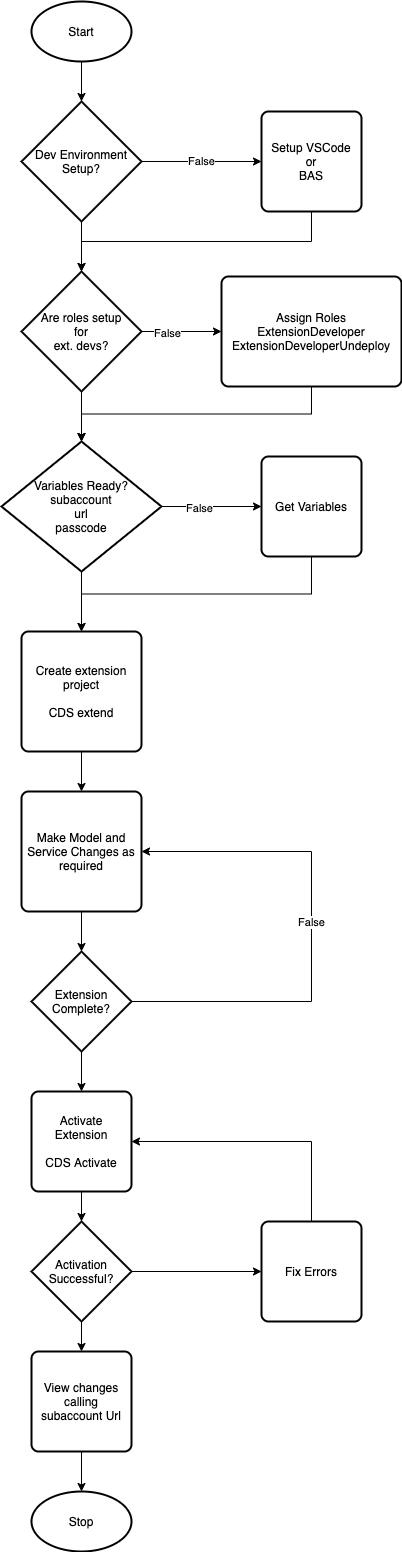

The diagram above was exported from draw.io. Its source (the exported page's mxGraphModel, read from the mxfile embedded in the PNG):
<mxGraphModel dx="1346" dy="997" grid="1" gridSize="10" guides="1" tooltips="1" connect="1" arrows="1" fold="1" page="1" pageScale="1" pageWidth="827" pageHeight="1169" math="0" shadow="0">
  <root>
    <mxCell id="WIyWlLk6GJQsqaUBKTNV-0" />
    <mxCell id="WIyWlLk6GJQsqaUBKTNV-1" parent="WIyWlLk6GJQsqaUBKTNV-0" />
    <mxCell id="ScSIL7PH9c-9hiyZrDDL-8" style="edgeStyle=orthogonalEdgeStyle;rounded=0;orthogonalLoop=1;jettySize=auto;html=1;exitX=0.5;exitY=1;exitDx=0;exitDy=0;exitPerimeter=0;entryX=0.5;entryY=0;entryDx=0;entryDy=0;entryPerimeter=0;" edge="1" parent="WIyWlLk6GJQsqaUBKTNV-1" source="ScSIL7PH9c-9hiyZrDDL-0" target="ScSIL7PH9c-9hiyZrDDL-4">
      <mxGeometry relative="1" as="geometry" />
    </mxCell>
    <mxCell id="ScSIL7PH9c-9hiyZrDDL-0" value="Start" style="strokeWidth=2;html=1;shape=mxgraph.flowchart.start_1;whiteSpace=wrap;" vertex="1" parent="WIyWlLk6GJQsqaUBKTNV-1">
      <mxGeometry x="350" y="40" width="100" height="60" as="geometry" />
    </mxCell>
    <mxCell id="ScSIL7PH9c-9hiyZrDDL-17" style="edgeStyle=orthogonalEdgeStyle;rounded=0;orthogonalLoop=1;jettySize=auto;html=1;exitX=0.5;exitY=1;exitDx=0;exitDy=0;" edge="1" parent="WIyWlLk6GJQsqaUBKTNV-1" source="ScSIL7PH9c-9hiyZrDDL-3">
      <mxGeometry relative="1" as="geometry">
        <mxPoint x="400" y="480" as="targetPoint" />
      </mxGeometry>
    </mxCell>
    <mxCell id="ScSIL7PH9c-9hiyZrDDL-3" value="Assign Roles ExtensionDeveloper&lt;br&gt;ExtensionDeveloperUndeploy" style="rounded=1;whiteSpace=wrap;html=1;absoluteArcSize=1;arcSize=14;strokeWidth=2;" vertex="1" parent="WIyWlLk6GJQsqaUBKTNV-1">
      <mxGeometry x="540" y="315" width="180" height="110" as="geometry" />
    </mxCell>
    <mxCell id="ScSIL7PH9c-9hiyZrDDL-9" value="False" style="edgeStyle=orthogonalEdgeStyle;rounded=0;orthogonalLoop=1;jettySize=auto;html=1;exitX=1;exitY=0.5;exitDx=0;exitDy=0;exitPerimeter=0;entryX=0;entryY=0.5;entryDx=0;entryDy=0;" edge="1" parent="WIyWlLk6GJQsqaUBKTNV-1" source="ScSIL7PH9c-9hiyZrDDL-4" target="ScSIL7PH9c-9hiyZrDDL-5">
      <mxGeometry relative="1" as="geometry" />
    </mxCell>
    <mxCell id="ScSIL7PH9c-9hiyZrDDL-10" style="edgeStyle=orthogonalEdgeStyle;rounded=0;orthogonalLoop=1;jettySize=auto;html=1;exitX=0.5;exitY=1;exitDx=0;exitDy=0;exitPerimeter=0;entryX=0.5;entryY=0;entryDx=0;entryDy=0;entryPerimeter=0;" edge="1" parent="WIyWlLk6GJQsqaUBKTNV-1" source="ScSIL7PH9c-9hiyZrDDL-4" target="ScSIL7PH9c-9hiyZrDDL-6">
      <mxGeometry relative="1" as="geometry" />
    </mxCell>
    <mxCell id="ScSIL7PH9c-9hiyZrDDL-4" value="Dev Environment&lt;br&gt;Setup?" style="strokeWidth=2;html=1;shape=mxgraph.flowchart.decision;whiteSpace=wrap;" vertex="1" parent="WIyWlLk6GJQsqaUBKTNV-1">
      <mxGeometry x="340" y="140" width="120" height="120" as="geometry" />
    </mxCell>
    <mxCell id="ScSIL7PH9c-9hiyZrDDL-11" style="edgeStyle=orthogonalEdgeStyle;rounded=0;orthogonalLoop=1;jettySize=auto;html=1;exitX=0.5;exitY=1;exitDx=0;exitDy=0;" edge="1" parent="WIyWlLk6GJQsqaUBKTNV-1" source="ScSIL7PH9c-9hiyZrDDL-5" target="ScSIL7PH9c-9hiyZrDDL-6">
      <mxGeometry relative="1" as="geometry" />
    </mxCell>
    <mxCell id="ScSIL7PH9c-9hiyZrDDL-5" value="Setup VSCode&lt;br&gt;or&lt;br&gt;BAS" style="rounded=1;whiteSpace=wrap;html=1;absoluteArcSize=1;arcSize=14;strokeWidth=2;" vertex="1" parent="WIyWlLk6GJQsqaUBKTNV-1">
      <mxGeometry x="580" y="150" width="100" height="100" as="geometry" />
    </mxCell>
    <mxCell id="ScSIL7PH9c-9hiyZrDDL-13" style="edgeStyle=orthogonalEdgeStyle;rounded=0;orthogonalLoop=1;jettySize=auto;html=1;exitX=1;exitY=0.5;exitDx=0;exitDy=0;exitPerimeter=0;entryX=0;entryY=0.5;entryDx=0;entryDy=0;" edge="1" parent="WIyWlLk6GJQsqaUBKTNV-1" source="ScSIL7PH9c-9hiyZrDDL-6" target="ScSIL7PH9c-9hiyZrDDL-3">
      <mxGeometry relative="1" as="geometry" />
    </mxCell>
    <mxCell id="ScSIL7PH9c-9hiyZrDDL-14" value="False" style="edgeLabel;html=1;align=center;verticalAlign=middle;resizable=0;points=[];" vertex="1" connectable="0" parent="ScSIL7PH9c-9hiyZrDDL-13">
      <mxGeometry x="-0.375" y="-1" relative="1" as="geometry">
        <mxPoint as="offset" />
      </mxGeometry>
    </mxCell>
    <mxCell id="ScSIL7PH9c-9hiyZrDDL-20" style="edgeStyle=orthogonalEdgeStyle;rounded=0;orthogonalLoop=1;jettySize=auto;html=1;exitX=0.5;exitY=1;exitDx=0;exitDy=0;exitPerimeter=0;" edge="1" parent="WIyWlLk6GJQsqaUBKTNV-1" source="ScSIL7PH9c-9hiyZrDDL-6">
      <mxGeometry relative="1" as="geometry">
        <mxPoint x="400" y="480" as="targetPoint" />
      </mxGeometry>
    </mxCell>
    <mxCell id="ScSIL7PH9c-9hiyZrDDL-21" style="edgeStyle=orthogonalEdgeStyle;rounded=0;orthogonalLoop=1;jettySize=auto;html=1;exitX=0.5;exitY=1;exitDx=0;exitDy=0;exitPerimeter=0;entryX=0.5;entryY=0;entryDx=0;entryDy=0;entryPerimeter=0;" edge="1" parent="WIyWlLk6GJQsqaUBKTNV-1" source="ScSIL7PH9c-9hiyZrDDL-6" target="ScSIL7PH9c-9hiyZrDDL-19">
      <mxGeometry relative="1" as="geometry" />
    </mxCell>
    <mxCell id="ScSIL7PH9c-9hiyZrDDL-6" value="Are roles setup&lt;br&gt;for&lt;br&gt;ext. devs?" style="strokeWidth=2;html=1;shape=mxgraph.flowchart.decision;whiteSpace=wrap;" vertex="1" parent="WIyWlLk6GJQsqaUBKTNV-1">
      <mxGeometry x="340" y="310" width="120" height="120" as="geometry" />
    </mxCell>
    <mxCell id="ScSIL7PH9c-9hiyZrDDL-31" style="edgeStyle=orthogonalEdgeStyle;rounded=0;orthogonalLoop=1;jettySize=auto;html=1;exitX=0.5;exitY=1;exitDx=0;exitDy=0;entryX=0.5;entryY=0;entryDx=0;entryDy=0;" edge="1" parent="WIyWlLk6GJQsqaUBKTNV-1" source="ScSIL7PH9c-9hiyZrDDL-18" target="ScSIL7PH9c-9hiyZrDDL-29">
      <mxGeometry relative="1" as="geometry" />
    </mxCell>
    <mxCell id="ScSIL7PH9c-9hiyZrDDL-18" value="&lt;span&gt;Create extension project&lt;/span&gt;&lt;br&gt;&lt;br&gt;&lt;span&gt;CDS extend&lt;/span&gt;" style="rounded=1;whiteSpace=wrap;html=1;absoluteArcSize=1;arcSize=14;strokeWidth=2;" vertex="1" parent="WIyWlLk6GJQsqaUBKTNV-1">
      <mxGeometry x="340" y="670" width="120" height="120" as="geometry" />
    </mxCell>
    <mxCell id="ScSIL7PH9c-9hiyZrDDL-25" style="edgeStyle=orthogonalEdgeStyle;rounded=0;orthogonalLoop=1;jettySize=auto;html=1;exitX=1;exitY=0.5;exitDx=0;exitDy=0;exitPerimeter=0;" edge="1" parent="WIyWlLk6GJQsqaUBKTNV-1" source="ScSIL7PH9c-9hiyZrDDL-19" target="ScSIL7PH9c-9hiyZrDDL-24">
      <mxGeometry relative="1" as="geometry" />
    </mxCell>
    <mxCell id="ScSIL7PH9c-9hiyZrDDL-26" value="False" style="edgeLabel;html=1;align=center;verticalAlign=middle;resizable=0;points=[];" vertex="1" connectable="0" parent="ScSIL7PH9c-9hiyZrDDL-25">
      <mxGeometry x="-0.26" y="-1" relative="1" as="geometry">
        <mxPoint as="offset" />
      </mxGeometry>
    </mxCell>
    <mxCell id="ScSIL7PH9c-9hiyZrDDL-28" style="edgeStyle=orthogonalEdgeStyle;rounded=0;orthogonalLoop=1;jettySize=auto;html=1;exitX=0.5;exitY=1;exitDx=0;exitDy=0;exitPerimeter=0;entryX=0.5;entryY=0;entryDx=0;entryDy=0;" edge="1" parent="WIyWlLk6GJQsqaUBKTNV-1" source="ScSIL7PH9c-9hiyZrDDL-19" target="ScSIL7PH9c-9hiyZrDDL-18">
      <mxGeometry relative="1" as="geometry" />
    </mxCell>
    <UserObject label="Variables Ready?&lt;br&gt;subaccount&lt;br&gt;url&lt;br&gt;passcode" id="ScSIL7PH9c-9hiyZrDDL-19">
      <mxCell style="strokeWidth=2;html=1;shape=mxgraph.flowchart.decision;whiteSpace=wrap;" vertex="1" parent="WIyWlLk6GJQsqaUBKTNV-1">
        <mxGeometry x="320" y="480" width="160" height="130" as="geometry" />
      </mxCell>
    </UserObject>
    <mxCell id="ScSIL7PH9c-9hiyZrDDL-27" style="edgeStyle=orthogonalEdgeStyle;rounded=0;orthogonalLoop=1;jettySize=auto;html=1;exitX=0.5;exitY=1;exitDx=0;exitDy=0;entryX=0.5;entryY=0;entryDx=0;entryDy=0;" edge="1" parent="WIyWlLk6GJQsqaUBKTNV-1" source="ScSIL7PH9c-9hiyZrDDL-24" target="ScSIL7PH9c-9hiyZrDDL-18">
      <mxGeometry relative="1" as="geometry" />
    </mxCell>
    <UserObject label="Get Variables" link="https://cap.cloud.sap/docs/guides/extensibility#start-extension-project" id="ScSIL7PH9c-9hiyZrDDL-24">
      <mxCell style="rounded=1;whiteSpace=wrap;html=1;absoluteArcSize=1;arcSize=14;strokeWidth=2;" vertex="1" parent="WIyWlLk6GJQsqaUBKTNV-1">
        <mxGeometry x="580" y="495" width="100" height="100" as="geometry" />
      </mxCell>
    </UserObject>
    <mxCell id="ScSIL7PH9c-9hiyZrDDL-32" style="edgeStyle=orthogonalEdgeStyle;rounded=0;orthogonalLoop=1;jettySize=auto;html=1;exitX=0.5;exitY=1;exitDx=0;exitDy=0;" edge="1" parent="WIyWlLk6GJQsqaUBKTNV-1" source="ScSIL7PH9c-9hiyZrDDL-29" target="ScSIL7PH9c-9hiyZrDDL-30">
      <mxGeometry relative="1" as="geometry" />
    </mxCell>
    <mxCell id="ScSIL7PH9c-9hiyZrDDL-29" value="Make Model and Service Changes as required" style="rounded=1;whiteSpace=wrap;html=1;absoluteArcSize=1;arcSize=14;strokeWidth=2;" vertex="1" parent="WIyWlLk6GJQsqaUBKTNV-1">
      <mxGeometry x="340" y="830" width="120" height="120" as="geometry" />
    </mxCell>
    <mxCell id="ScSIL7PH9c-9hiyZrDDL-33" style="edgeStyle=orthogonalEdgeStyle;rounded=0;orthogonalLoop=1;jettySize=auto;html=1;exitX=1;exitY=0.5;exitDx=0;exitDy=0;exitPerimeter=0;entryX=1;entryY=0.5;entryDx=0;entryDy=0;" edge="1" parent="WIyWlLk6GJQsqaUBKTNV-1" source="ScSIL7PH9c-9hiyZrDDL-30" target="ScSIL7PH9c-9hiyZrDDL-29">
      <mxGeometry relative="1" as="geometry">
        <Array as="points">
          <mxPoint x="630" y="1040" />
          <mxPoint x="630" y="890" />
        </Array>
      </mxGeometry>
    </mxCell>
    <mxCell id="ScSIL7PH9c-9hiyZrDDL-34" value="False" style="edgeLabel;html=1;align=center;verticalAlign=middle;resizable=0;points=[];" vertex="1" connectable="0" parent="ScSIL7PH9c-9hiyZrDDL-33">
      <mxGeometry x="0.0409" y="1" relative="1" as="geometry">
        <mxPoint as="offset" />
      </mxGeometry>
    </mxCell>
    <mxCell id="ScSIL7PH9c-9hiyZrDDL-36" style="edgeStyle=orthogonalEdgeStyle;rounded=0;orthogonalLoop=1;jettySize=auto;html=1;exitX=0.5;exitY=1;exitDx=0;exitDy=0;exitPerimeter=0;entryX=0.5;entryY=0;entryDx=0;entryDy=0;" edge="1" parent="WIyWlLk6GJQsqaUBKTNV-1" source="ScSIL7PH9c-9hiyZrDDL-30" target="ScSIL7PH9c-9hiyZrDDL-35">
      <mxGeometry relative="1" as="geometry" />
    </mxCell>
    <mxCell id="ScSIL7PH9c-9hiyZrDDL-30" value="Extension Complete?" style="strokeWidth=2;html=1;shape=mxgraph.flowchart.decision;whiteSpace=wrap;" vertex="1" parent="WIyWlLk6GJQsqaUBKTNV-1">
      <mxGeometry x="350" y="990" width="100" height="100" as="geometry" />
    </mxCell>
    <mxCell id="ScSIL7PH9c-9hiyZrDDL-45" style="edgeStyle=orthogonalEdgeStyle;rounded=0;orthogonalLoop=1;jettySize=auto;html=1;exitX=0.5;exitY=1;exitDx=0;exitDy=0;entryX=0.5;entryY=0;entryDx=0;entryDy=0;entryPerimeter=0;" edge="1" parent="WIyWlLk6GJQsqaUBKTNV-1" source="ScSIL7PH9c-9hiyZrDDL-35" target="ScSIL7PH9c-9hiyZrDDL-41">
      <mxGeometry relative="1" as="geometry" />
    </mxCell>
    <mxCell id="ScSIL7PH9c-9hiyZrDDL-35" value="Activate Extension&lt;br&gt;&lt;br&gt;CDS Activate" style="rounded=1;whiteSpace=wrap;html=1;absoluteArcSize=1;arcSize=14;strokeWidth=2;" vertex="1" parent="WIyWlLk6GJQsqaUBKTNV-1">
      <mxGeometry x="350" y="1130" width="100" height="100" as="geometry" />
    </mxCell>
    <mxCell id="ScSIL7PH9c-9hiyZrDDL-40" style="edgeStyle=orthogonalEdgeStyle;rounded=0;orthogonalLoop=1;jettySize=auto;html=1;exitX=0.5;exitY=1;exitDx=0;exitDy=0;" edge="1" parent="WIyWlLk6GJQsqaUBKTNV-1" source="ScSIL7PH9c-9hiyZrDDL-37" target="ScSIL7PH9c-9hiyZrDDL-38">
      <mxGeometry relative="1" as="geometry" />
    </mxCell>
    <mxCell id="ScSIL7PH9c-9hiyZrDDL-37" value="View changes calling&lt;br&gt;subaccount Url" style="rounded=1;whiteSpace=wrap;html=1;absoluteArcSize=1;arcSize=14;strokeWidth=2;" vertex="1" parent="WIyWlLk6GJQsqaUBKTNV-1">
      <mxGeometry x="350" y="1390" width="100" height="100" as="geometry" />
    </mxCell>
    <mxCell id="ScSIL7PH9c-9hiyZrDDL-38" value="Stop" style="strokeWidth=2;html=1;shape=mxgraph.flowchart.start_1;whiteSpace=wrap;" vertex="1" parent="WIyWlLk6GJQsqaUBKTNV-1">
      <mxGeometry x="350" y="1530" width="100" height="60" as="geometry" />
    </mxCell>
    <mxCell id="ScSIL7PH9c-9hiyZrDDL-43" style="edgeStyle=orthogonalEdgeStyle;rounded=0;orthogonalLoop=1;jettySize=auto;html=1;exitX=1;exitY=0.5;exitDx=0;exitDy=0;exitPerimeter=0;" edge="1" parent="WIyWlLk6GJQsqaUBKTNV-1" source="ScSIL7PH9c-9hiyZrDDL-41" target="ScSIL7PH9c-9hiyZrDDL-42">
      <mxGeometry relative="1" as="geometry" />
    </mxCell>
    <mxCell id="ScSIL7PH9c-9hiyZrDDL-46" style="edgeStyle=orthogonalEdgeStyle;rounded=0;orthogonalLoop=1;jettySize=auto;html=1;exitX=0.5;exitY=1;exitDx=0;exitDy=0;exitPerimeter=0;entryX=0.5;entryY=0;entryDx=0;entryDy=0;" edge="1" parent="WIyWlLk6GJQsqaUBKTNV-1" source="ScSIL7PH9c-9hiyZrDDL-41" target="ScSIL7PH9c-9hiyZrDDL-37">
      <mxGeometry relative="1" as="geometry" />
    </mxCell>
    <mxCell id="ScSIL7PH9c-9hiyZrDDL-41" value="Activation&lt;br&gt;Successful?" style="strokeWidth=2;html=1;shape=mxgraph.flowchart.decision;whiteSpace=wrap;" vertex="1" parent="WIyWlLk6GJQsqaUBKTNV-1">
      <mxGeometry x="350" y="1260" width="100" height="100" as="geometry" />
    </mxCell>
    <mxCell id="ScSIL7PH9c-9hiyZrDDL-44" style="edgeStyle=orthogonalEdgeStyle;rounded=0;orthogonalLoop=1;jettySize=auto;html=1;exitX=0.5;exitY=0;exitDx=0;exitDy=0;entryX=1;entryY=0.5;entryDx=0;entryDy=0;" edge="1" parent="WIyWlLk6GJQsqaUBKTNV-1" source="ScSIL7PH9c-9hiyZrDDL-42" target="ScSIL7PH9c-9hiyZrDDL-35">
      <mxGeometry relative="1" as="geometry" />
    </mxCell>
    <mxCell id="ScSIL7PH9c-9hiyZrDDL-42" value="Fix Errors" style="rounded=1;whiteSpace=wrap;html=1;absoluteArcSize=1;arcSize=14;strokeWidth=2;" vertex="1" parent="WIyWlLk6GJQsqaUBKTNV-1">
      <mxGeometry x="580" y="1260" width="100" height="100" as="geometry" />
    </mxCell>
  </root>
</mxGraphModel>